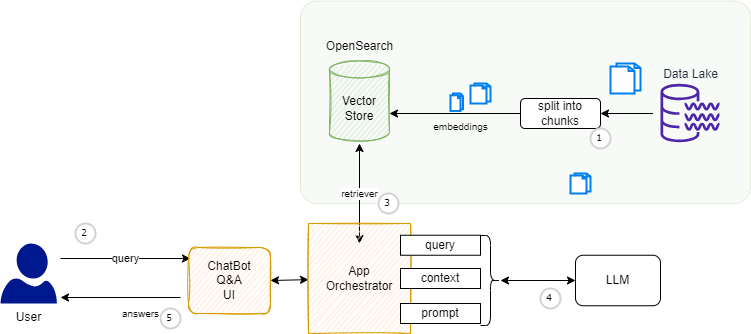

The diagram above was exported from draw.io. Its source (the exported page's mxGraphModel, read from the mxfile embedded in the PNG):
<mxGraphModel dx="1769" dy="711" grid="1" gridSize="10" guides="1" tooltips="1" connect="1" arrows="1" fold="1" page="1" pageScale="1" pageWidth="850" pageHeight="1100" math="0" shadow="0">
  <root>
    <mxCell id="0" />
    <mxCell id="1" parent="0" />
    <mxCell id="41" value="" style="rounded=1;whiteSpace=wrap;html=1;fillColor=#d5e8d4;strokeColor=#82b366;opacity=20;arcSize=8;" vertex="1" parent="1">
      <mxGeometry x="200" y="67.5" width="450" height="202.5" as="geometry" />
    </mxCell>
    <mxCell id="2" value="User" style="sketch=0;aspect=fixed;pointerEvents=1;shadow=0;dashed=0;html=1;strokeColor=none;labelPosition=center;verticalLabelPosition=bottom;verticalAlign=top;align=center;fillColor=#00188D;shape=mxgraph.azure.user" parent="1" vertex="1">
      <mxGeometry x="-100" y="310" width="56.4" height="60" as="geometry" />
    </mxCell>
    <mxCell id="16" style="edgeStyle=none;html=1;entryX=0;entryY=0.5;entryDx=0;entryDy=0;startArrow=classic;startFill=1;" parent="1" target="8" edge="1">
      <mxGeometry relative="1" as="geometry">
        <mxPoint x="400" y="347" as="sourcePoint" />
      </mxGeometry>
    </mxCell>
    <mxCell id="17" value="retriever" style="edgeStyle=none;html=1;entryX=0.5;entryY=1;entryDx=0;entryDy=0;entryPerimeter=0;startArrow=classic;startFill=1;fontSize=10;" parent="1" edge="1">
      <mxGeometry relative="1" as="geometry">
        <mxPoint x="259" y="310" as="sourcePoint" />
        <mxPoint x="259" y="210" as="targetPoint" />
      </mxGeometry>
    </mxCell>
    <mxCell id="28" style="edgeStyle=none;html=1;fontSize=10;startArrow=none;startFill=0;" parent="1" edge="1">
      <mxGeometry relative="1" as="geometry">
        <mxPoint x="-40" y="364" as="targetPoint" />
        <mxPoint x="80" y="364" as="sourcePoint" />
      </mxGeometry>
    </mxCell>
    <mxCell id="4" value="query" style="endArrow=classic;html=1;" parent="1" edge="1">
      <mxGeometry width="50" height="50" relative="1" as="geometry">
        <mxPoint x="-40" y="325" as="sourcePoint" />
        <mxPoint x="90" y="325" as="targetPoint" />
      </mxGeometry>
    </mxCell>
    <mxCell id="6" value="" style="html=1;verticalLabelPosition=bottom;align=center;labelBackgroundColor=#ffffff;verticalAlign=top;strokeWidth=2;strokeColor=#0080F0;shadow=0;dashed=0;shape=mxgraph.ios7.icons.documents;" parent="1" vertex="1">
      <mxGeometry x="510" y="130" width="30" height="30" as="geometry" />
    </mxCell>
    <mxCell id="10" style="edgeStyle=none;html=1;" parent="1" source="7" edge="1">
      <mxGeometry relative="1" as="geometry">
        <mxPoint x="289" y="180" as="targetPoint" />
      </mxGeometry>
    </mxCell>
    <mxCell id="7" value="split into chunks" style="rounded=1;whiteSpace=wrap;html=1;" parent="1" vertex="1">
      <mxGeometry x="420" y="165" width="80" height="30" as="geometry" />
    </mxCell>
    <mxCell id="8" value="LLM" style="rounded=1;whiteSpace=wrap;html=1;" parent="1" vertex="1">
      <mxGeometry x="475" y="321.75" width="85" height="50.5" as="geometry" />
    </mxCell>
    <mxCell id="12" style="edgeStyle=none;html=1;" parent="1" target="7" edge="1">
      <mxGeometry relative="1" as="geometry">
        <mxPoint x="552.5055326054885" y="180" as="sourcePoint" />
      </mxGeometry>
    </mxCell>
    <mxCell id="13" value="" style="html=1;verticalLabelPosition=bottom;align=center;labelBackgroundColor=#ffffff;verticalAlign=top;strokeWidth=2;strokeColor=#0080F0;shadow=0;dashed=0;shape=mxgraph.ios7.icons.documents;" parent="1" vertex="1">
      <mxGeometry x="350" y="160" width="12.5" height="17.5" as="geometry" />
    </mxCell>
    <mxCell id="14" value="" style="html=1;verticalLabelPosition=bottom;align=center;labelBackgroundColor=#ffffff;verticalAlign=top;strokeWidth=2;strokeColor=#0080F0;shadow=0;dashed=0;shape=mxgraph.ios7.icons.documents;" parent="1" vertex="1">
      <mxGeometry x="370" y="150" width="20" height="20" as="geometry" />
    </mxCell>
    <mxCell id="15" value="" style="html=1;verticalLabelPosition=bottom;align=center;labelBackgroundColor=#ffffff;verticalAlign=top;strokeWidth=2;strokeColor=#0080F0;shadow=0;dashed=0;shape=mxgraph.ios7.icons.documents;" parent="1" vertex="1">
      <mxGeometry x="470" y="240" width="20" height="20" as="geometry" />
    </mxCell>
    <mxCell id="20" value="embeddings" style="text;html=1;align=center;verticalAlign=middle;resizable=0;points=[];autosize=1;strokeColor=none;fillColor=none;fontSize=10;" parent="1" vertex="1">
      <mxGeometry x="320" y="177.5" width="80" height="30" as="geometry" />
    </mxCell>
    <mxCell id="21" value="answers" style="text;html=1;align=center;verticalAlign=middle;resizable=0;points=[];autosize=1;strokeColor=none;fillColor=none;fontSize=10;" parent="1" vertex="1">
      <mxGeometry x="10" y="365" width="60" height="30" as="geometry" />
    </mxCell>
    <mxCell id="22" value="1" style="ellipse;whiteSpace=wrap;html=1;aspect=fixed;strokeWidth=2;fontFamily=Tahoma;spacingBottom=4;spacingRight=2;strokeColor=#d3d3d3;fontSize=10;" parent="1" vertex="1">
      <mxGeometry x="490" y="195" width="20" height="20" as="geometry" />
    </mxCell>
    <mxCell id="23" value="2" style="ellipse;whiteSpace=wrap;html=1;aspect=fixed;strokeWidth=2;fontFamily=Tahoma;spacingBottom=4;spacingRight=2;strokeColor=#d3d3d3;fontSize=10;" parent="1" vertex="1">
      <mxGeometry x="-25" y="290" width="20" height="20" as="geometry" />
    </mxCell>
    <mxCell id="25" value="3" style="ellipse;whiteSpace=wrap;html=1;aspect=fixed;strokeWidth=2;fontFamily=Tahoma;spacingBottom=4;spacingRight=2;strokeColor=#d3d3d3;fontSize=10;" parent="1" vertex="1">
      <mxGeometry x="278" y="260" width="20" height="20" as="geometry" />
    </mxCell>
    <mxCell id="26" value="4" style="ellipse;whiteSpace=wrap;html=1;aspect=fixed;strokeWidth=2;fontFamily=Tahoma;spacingBottom=4;spacingRight=2;strokeColor=#d3d3d3;fontSize=10;" parent="1" vertex="1">
      <mxGeometry x="440" y="355" width="20" height="20" as="geometry" />
    </mxCell>
    <mxCell id="27" value="5" style="ellipse;whiteSpace=wrap;html=1;aspect=fixed;strokeWidth=2;fontFamily=Tahoma;spacingBottom=4;spacingRight=2;strokeColor=#d3d3d3;fontSize=10;" parent="1" vertex="1">
      <mxGeometry x="60" y="375" width="20" height="20" as="geometry" />
    </mxCell>
    <mxCell id="29" value="Vector Store" style="shape=cylinder3;whiteSpace=wrap;html=1;boundedLbl=1;backgroundOutline=1;size=8.5;sketch=1;fillColor=#d5e8d4;strokeColor=#82b366;" parent="1" vertex="1">
      <mxGeometry x="229" y="127.5" width="60" height="80" as="geometry" />
    </mxCell>
    <mxCell id="30" value="OpenSearch" style="text;html=1;align=center;verticalAlign=middle;resizable=0;points=[];autosize=1;strokeColor=none;fillColor=none;" parent="1" vertex="1">
      <mxGeometry x="214" y="97.5" width="90" height="30" as="geometry" />
    </mxCell>
    <mxCell id="31" value="ChatBot&lt;br&gt;Q&amp;amp;A&lt;br&gt;UI" style="rounded=1;whiteSpace=wrap;html=1;sketch=1;fillColor=#ffe6cc;strokeColor=#d79b00;" parent="1" vertex="1">
      <mxGeometry x="88" y="314" width="82" height="66" as="geometry" />
    </mxCell>
    <mxCell id="33" style="edgeStyle=none;html=1;entryX=1;entryY=0.5;entryDx=0;entryDy=0;startArrow=classic;startFill=1;" parent="1" source="32" target="31" edge="1">
      <mxGeometry relative="1" as="geometry" />
    </mxCell>
    <mxCell id="32" value="App&lt;br&gt;Orchestrator" style="rounded=0;whiteSpace=wrap;html=1;sketch=1;fillColor=#ffe6cc;strokeColor=#d79b00;" parent="1" vertex="1">
      <mxGeometry x="208" y="290" width="102" height="110" as="geometry" />
    </mxCell>
    <mxCell id="34" value="Data Lake" style="sketch=0;outlineConnect=0;fontColor=#232F3E;gradientColor=none;fillColor=#4D27AA;strokeColor=none;dashed=0;verticalLabelPosition=top;verticalAlign=bottom;align=center;html=1;fontSize=12;fontStyle=0;aspect=fixed;pointerEvents=1;shape=mxgraph.aws4.data_lake_resource_icon;labelPosition=center;" parent="1" vertex="1">
      <mxGeometry x="560" y="150" width="59" height="59" as="geometry" />
    </mxCell>
    <mxCell id="35" value="prompt" style="rounded=0;whiteSpace=wrap;html=1;" parent="1" vertex="1">
      <mxGeometry x="300" y="370" width="80" height="20" as="geometry" />
    </mxCell>
    <mxCell id="36" value="query" style="rounded=0;whiteSpace=wrap;html=1;" parent="1" vertex="1">
      <mxGeometry x="300" y="301.75" width="80" height="20" as="geometry" />
    </mxCell>
    <mxCell id="38" value="context" style="rounded=0;whiteSpace=wrap;html=1;" parent="1" vertex="1">
      <mxGeometry x="300" y="335" width="80" height="20" as="geometry" />
    </mxCell>
    <mxCell id="40" value="" style="shape=curlyBracket;whiteSpace=wrap;html=1;rounded=1;flipH=1;labelPosition=right;verticalLabelPosition=middle;align=left;verticalAlign=middle;" parent="1" vertex="1">
      <mxGeometry x="380" y="302" width="20" height="90" as="geometry" />
    </mxCell>
  </root>
</mxGraphModel>